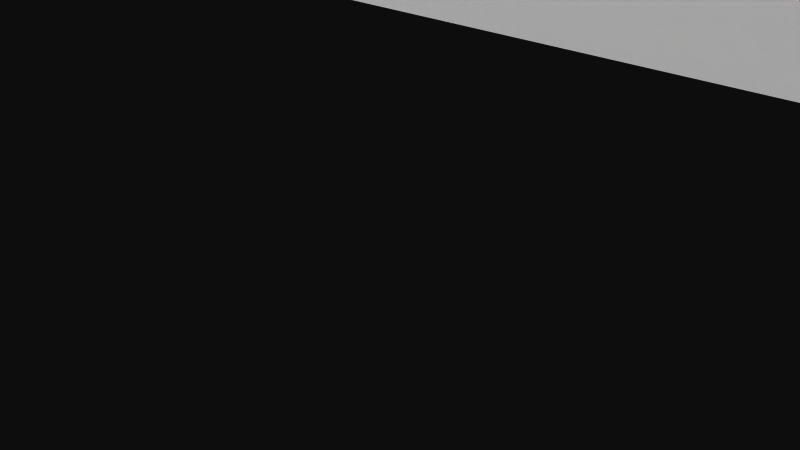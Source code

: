 # Source: 12200.blend  (saved by Blender 2.72.0; exported with 4.5.12 LTS)
import bpy
from mathutils import Matrix  # noqa: F401  (used for matrix-valued properties, if any)

bpy.ops.wm.read_factory_settings(use_empty=True)
scene = bpy.context.scene
scene.name = 'Scene'

# ---- collections
col_collection_1 = bpy.data.collections.new('Collection 1'); scene.collection.children.link(col_collection_1)

# ---- materials (node trees are filled in below, after node groups)
mat_material = bpy.data.materials.new('Material')
mat_material.alpha_threshold = 0.0
mat_material.use_transparent_shadow = False
mat_material.diffuse_color = (1.0, 1.0, 1.0, 1.0)
mat_material.specular_color = (0.902, 0.902, 0.902)
mat_material.roughness = 0.5

# ---- material node trees

# ---- world
world_world = bpy.data.worlds.new('World'); scene.world = world_world
world_world.color = (0.05088, 0.05088, 0.05088)
world_world.use_sun_shadow = False
world_world.sun_shadow_jitter_overblur = 0.0
world_world.cycles.sampling_method = 'MANUAL'
world_world.cycles.sample_map_resolution = 256

# ---- cameras
cam_camera = bpy.data.cameras.new('Camera')
cam_camera.clip_end = 100.0
cam_camera.lens = 35.0
cam_camera.sensor_width = 32.0
cam_camera.sensor_height = 18.0
cam_camera.ortho_scale = 7.314
cam_camera.dof.focus_distance = 0.0
cam_camera.dof.aperture_fstop = 128.0

# ---- meshes
me_model = bpy.data.meshes.new('Model')
me_model.from_pydata([(33.65, -1.587, -9.227), (33.65, 1.587, -9.227), (33.3, 1.587, -9.18), (33.3, -1.587, -9.18), (32.98, -1.587, -9.045), (32.98, 1.587, -9.045), (32.7, -1.587, -8.83), (32.7, 1.587, -8.83), (32.48, -1.587, -8.55), (32.48, 1.587, -8.55), (32.35, -1.587, -8.224), (32.35, 1.587, -8.224), (32.3, -1.587, -7.874), (32.3, 1.587, -7.874), (32.35, -1.587, -7.524), (32.35, 1.587, -7.524), (32.48, -1.587, -7.198), (32.48, 1.587, -7.198), (32.7, -1.587, -6.918), (32.98, -1.587, -6.703), (32.7, 1.587, -6.918), (33.3, -1.587, -6.568), (32.98, 1.587, -6.703), (33.3, 1.587, -6.568), (33.65, -1.587, -6.521), (33.65, 1.587, -6.521), (33.65, -1.587, 6.521), (33.65, 1.587, 6.521), (33.3, 1.587, 6.568), (33.3, -1.587, 6.568), (32.98, -1.587, 6.703), (32.98, 1.587, 6.703), (32.7, -1.587, 6.918), (32.7, 1.587, 6.918), (32.48, -1.587, 7.198), (32.48, 1.587, 7.198), (32.35, -1.587, 7.524), (32.35, 1.587, 7.524), (32.3, -1.587, 7.874), (32.3, 1.587, 7.874), (32.35, -1.587, 8.224), (32.35, 1.587, 8.224), (32.48, -1.587, 8.55), (32.48, 1.587, 8.55), (32.7, -1.587, 8.83), (32.98, -1.587, 9.045), (32.7, 1.587, 8.83), (33.3, -1.587, 9.18), (32.98, 1.587, 9.045), (33.3, 1.587, 9.18), (33.65, -1.587, 9.227), (33.65, 1.587, 9.227), (-33.65, -1.587, 6.521), (-33.65, 1.587, 6.521), (-34.01, 1.587, 6.568), (-34.01, -1.587, 6.568), (-34.33, -1.587, 6.703), (-34.33, 1.587, 6.703), (-34.61, -1.587, 6.918), (-34.61, 1.587, 6.918), (-34.83, -1.587, 7.198), (-34.83, 1.587, 7.198), (-34.96, -1.587, 7.524), (-34.96, 1.587, 7.524), (-35.01, -1.587, 7.874), (-35.01, 1.587, 7.874), (-34.96, -1.587, 8.224), (-34.96, 1.587, 8.224), (-34.83, -1.587, 8.55), (-34.83, 1.587, 8.55), (-34.61, -1.587, 8.83), (-34.33, -1.587, 9.045), (-34.61, 1.587, 8.83), (-34.01, -1.587, 9.18), (-34.33, 1.587, 9.045), (-34.01, 1.587, 9.18), (-33.65, -1.587, 9.227), (-33.65, 1.587, 9.227), (-33.65, -1.587, -9.227), (-33.65, 1.587, -9.227), (-34.01, 1.587, -9.18), (-34.01, -1.587, -9.18), (-34.33, -1.587, -9.045), (-34.33, 1.587, -9.045), (-34.61, -1.587, -8.83), (-34.61, 1.587, -8.83), (-34.83, -1.587, -8.55), (-34.83, 1.587, -8.55), (-34.96, -1.587, -8.224), (-34.96, 1.587, -8.224), (-35.01, -1.587, -7.874), (-35.01, 1.587, -7.874), (-34.96, -1.587, -7.524), (-34.96, 1.587, -7.524), (-34.83, -1.587, -7.198), (-34.83, 1.587, -7.198), (-34.61, -1.587, -6.918), (-34.33, -1.587, -6.703), (-34.61, 1.587, -6.918), (-34.01, -1.587, -6.568), (-34.33, 1.587, -6.703), (-34.01, 1.587, -6.568), (-33.65, -1.587, -6.521), (-33.65, 1.587, -6.521), (-29.15, -1.587, 16.51), (-29.15, 1.587, 16.51), (-29.61, 1.587, 16.57), (-29.61, -1.587, 16.57), (-30.04, -1.587, 16.75), (-30.04, 1.587, 16.75), (-30.41, -1.587, 17.03), (-30.41, 1.587, 17.03), (-30.69, -1.587, 17.4), (-30.69, 1.587, 17.4), (-30.87, -1.587, 17.83), (-30.87, 1.587, 17.83), (-30.93, -1.587, 18.29), (-30.93, 1.587, 18.29), (-30.87, -1.587, 18.75), (-30.87, 1.587, 18.75), (-30.69, -1.587, 19.18), (-30.69, 1.587, 19.18), (-30.41, -1.587, 19.55), (-30.04, -1.587, 19.83), (-30.41, 1.587, 19.55), (-29.61, -1.587, 20.01), (-30.04, 1.587, 19.83), (-29.61, 1.587, 20.01), (-29.15, -1.587, 20.07), (-29.15, 1.587, 20.07), (-2.212, -1.587, 16.51), (-2.212, 1.587, 16.51), (-2.673, 1.587, 16.57), (-2.673, -1.587, 16.57), (-3.101, -1.587, 16.75), (-3.101, 1.587, 16.75), (-3.47, -1.587, 17.03), (-3.47, 1.587, 17.03), (-3.752, -1.587, 17.4), (-3.752, 1.587, 17.4), (-3.93, -1.587, 17.83), (-3.93, 1.587, 17.83), (-3.99, -1.587, 18.29), (-3.99, 1.587, 18.29), (-3.93, -1.587, 18.75), (-3.93, 1.587, 18.75), (-3.752, -1.587, 19.18), (-3.752, 1.587, 19.18), (-3.47, -1.587, 19.55), (-3.101, -1.587, 19.83), (-3.47, 1.587, 19.55), (-2.673, -1.587, 20.01), (-3.101, 1.587, 19.83), (-2.673, 1.587, 20.01), (-2.212, -1.587, 20.07), (-2.212, 1.587, 20.07), (-29.15, -1.587, -20.07), (-29.15, 1.587, -20.07), (-29.61, 1.587, -20.01), (-29.61, -1.587, -20.01), (-30.04, -1.587, -19.83), (-30.04, 1.587, -19.83), (-30.41, -1.587, -19.55), (-30.41, 1.587, -19.55), (-30.69, -1.587, -19.18), (-30.69, 1.587, -19.18), (-30.87, -1.587, -18.75), (-30.87, 1.587, -18.75), (-30.93, -1.587, -18.29), (-30.93, 1.587, -18.29), (-30.87, -1.587, -17.83), (-30.87, 1.587, -17.83), (-30.69, -1.587, -17.4), (-30.69, 1.587, -17.4), (-30.41, -1.587, -17.03), (-30.04, -1.587, -16.75), (-30.41, 1.587, -17.03), (-29.61, -1.587, -16.57), (-30.04, 1.587, -16.75), (-29.61, 1.587, -16.57), (-29.15, -1.587, -16.51), (-29.15, 1.587, -16.51), (-2.212, -1.587, -20.07), (-2.212, 1.587, -20.07), (-2.673, 1.587, -20.01), (-2.673, -1.587, -20.01), (-3.101, -1.587, -19.83), (-3.101, 1.587, -19.83), (-3.47, -1.587, -19.55), (-3.47, 1.587, -19.55), (-3.752, -1.587, -19.18), (-3.752, 1.587, -19.18), (-3.93, -1.587, -18.75), (-3.93, 1.587, -18.75), (-3.99, -1.587, -18.29), (-3.99, 1.587, -18.29), (-3.93, -1.587, -17.83), (-3.93, 1.587, -17.83), (-3.752, -1.587, -17.4), (-3.752, 1.587, -17.4), (-3.47, -1.587, -17.03), (-3.101, -1.587, -16.75), (-3.47, 1.587, -17.03), (-2.673, -1.587, -16.57), (-3.101, 1.587, -16.75), (-2.673, 1.587, -16.57), (-2.212, -1.587, -16.51), (-2.212, 1.587, -16.51), (-29.08, 1.587, 14.48), (29.08, 1.587, 14.48), (29.08, -1.587, 14.48), (-29.08, -1.587, 14.48), (29.08, 1.587, -14.48), (-29.08, 1.587, -14.48), (-29.08, -1.587, -14.48), (29.08, -1.587, -14.48), (39.2, -1.587, -16.06), (39.62, -1.587, -14.46), (36.43, -1.587, -17.65), (39.52, -1.587, -15.29), (38.03, -1.587, -17.23), (37.26, -1.587, -17.54), (-39.52, -1.587, 15.29), (-38.69, -1.587, 16.72), (-39.2, -1.587, 16.06), (38.69, -1.587, -16.72), (-37.26, -1.587, 17.54), (-38.03, -1.587, 17.23), (-7.61, -1.587, 17.65), (-23.76, -1.587, 17.65), (-1.752, -1.587, 16.57), (3.185, -1.587, 17.65), (-1.752, -1.587, -16.57), (-6.076, -1.587, -18.83), (3.185, -1.587, -17.65), (-6.022, -1.587, -19.24), (-7.61, -1.587, -17.65), (-39.62, -1.587, 14.46), (-36.43, -1.587, 17.65), (-23.76, -1.587, -17.65), (36.43, -1.587, 17.65), (-32.88, -1.587, 21.15), (-32.65, -1.587, 21.38), (-32.78, -1.587, 21.28), (-32.96, -1.587, 20.83), (-32.94, -1.587, 20.99), (-5.387, -1.587, 21.46), (-6.022, -1.587, 20.83), (-6.022, -1.587, 19.24), (-32.33, -1.587, 21.46), (-32.49, -1.587, 21.44), (-6.022, -1.587, -20.83), (-6.076, -1.587, 18.83), (-5.836, -1.587, -21.28), (-6.001, -1.587, -20.99), (-5.937, -1.587, -21.15), (-6.235, -1.587, 18.45), (-32.96, -1.587, 19.24), (-5.387, -1.587, -21.46), (-5.705, -1.587, -21.38), (-5.552, -1.587, -21.44), (-6.487, -1.587, 18.12), (-33.02, -1.587, 18.83), (-6.816, -1.587, 17.87), (-33.18, -1.587, 18.45), (-38.03, -1.587, -17.23), (-39.62, -1.587, -14.46), (-39.52, -1.587, -15.29), (-39.2, -1.587, -16.06), (-38.69, -1.587, -16.72), (-33.43, -1.587, 18.12), (-30.9, -1.587, -10.33), (-32.48, -1.587, -8.55), (-32.7, -1.587, -8.83), (-30.42, -1.587, -9.918), (-32.35, -1.587, -8.224), (-33.76, -1.587, 17.87), (0.9627, -1.587, 21.46), (-1.752, -1.587, 20.01), (-1.323, -1.587, 19.83), (-0.9551, -1.587, 19.55), (-7.199, -1.587, 17.71), (-31.27, -1.587, -10.85), (-32.98, -1.587, -9.045), (-33.3, -1.587, -9.18), (-25.98, -1.587, 21.46), (-28.69, -1.587, 20.01), (-28.26, -1.587, 19.83), (-27.9, -1.587, 19.55), (29.71, -1.587, 14.4), (30.3, -1.587, 14.16), (-29.84, -1.587, -9.646), (30.81, -1.587, 13.78), (-32.35, -1.587, -7.524), (-32.3, -1.587, -7.874), (31.2, -1.587, 13.28), (31.46, -1.587, 12.7), (-29.84, -1.587, -2.477), (1.28, -1.587, 21.38), (1.127, -1.587, 21.44), (-25.66, -1.587, 21.38), (-25.81, -1.587, 21.44), (-31.49, -1.587, -11.44), (-0.6725, -1.587, 19.18), (-27.61, -1.587, 19.18), (-25.43, -1.587, 21.15), (-25.53, -1.587, 21.28), (2.063, -1.587, -18.12), (-0.6725, -1.587, -17.4), (-0.4949, -1.587, -17.83), (1.513, -1.587, 21.15), (1.412, -1.587, 21.28), (-31.56, -1.587, -12.07), (2.391, -1.587, -17.87), (-0.9551, -1.587, -17.03), (1.81, -1.587, -18.45), (-25.34, -1.587, 20.83), (-25.36, -1.587, 20.99), (-0.4343, -1.587, -18.29), (1.598, -1.587, 20.83), (1.576, -1.587, 20.99), (-36.43, -1.587, -17.65), (-37.26, -1.587, -17.54), (2.774, -1.587, -17.71), (-1.323, -1.587, -16.75), (-31.46, -1.587, -12.7), (1.652, -1.587, -18.83), (-0.4949, -1.587, -18.75), (-30.81, -1.587, 13.78), (-34.14, -1.587, 17.71), (-25.34, -1.587, 19.24), (-27.44, -1.587, 18.75), (-31.2, -1.587, 13.28), (-34.55, -1.587, 17.65), (1.598, -1.587, -19.24), (-0.6725, -1.587, -19.18), (-30.3, -1.587, 14.16), (1.598, -1.587, 19.24), (-0.4949, -1.587, 18.75), (-31.46, -1.587, 12.7), (1.652, -1.587, 18.83), (-0.4343, -1.587, 18.29), (-25.29, -1.587, 18.83), (-27.38, -1.587, 18.29), (0.9627, -1.587, -21.46), (-0.9551, -1.587, -19.55), (-1.323, -1.587, -19.83), (-1.752, -1.587, -20.01), (1.598, -1.587, -20.83), (-29.71, -1.587, 14.4), (-34.55, -1.587, -17.65), (-31.2, -1.587, -13.28), (1.81, -1.587, 18.45), (-0.4949, -1.587, 17.83), (-25.13, -1.587, 18.45), (-27.44, -1.587, 17.83), (1.513, -1.587, -21.15), (1.576, -1.587, -20.99), (-34.14, -1.587, -17.71), (1.28, -1.587, -21.38), (1.127, -1.587, -21.44), (-30.81, -1.587, -13.78), (-27.9, -1.587, 17.03), (-28.26, -1.587, 16.75), (-28.69, -1.587, 16.57), (1.412, -1.587, -21.28), (2.063, -1.587, 18.12), (-0.6725, -1.587, 17.4), (39.2, -1.587, 16.06), (38.69, -1.587, 16.72), (38.03, -1.587, 17.23), (37.26, -1.587, 17.54), (31.27, -1.587, 10.85), (30.9, -1.587, 10.33), (-33.76, -1.587, -17.87), (-31.56, -1.587, 12.07), (30.42, -1.587, 9.918), (2.391, -1.587, 17.87), (-0.9551, -1.587, 17.03), (-24.88, -1.587, 18.12), (-27.61, -1.587, 17.4), (31.49, -1.587, 11.44), (29.84, -1.587, 9.646), (2.774, -1.587, 17.71), (-1.323, -1.587, 16.75), (39.52, -1.587, 15.29), (31.56, -1.587, 12.07), (-31.49, -1.587, 11.44), (-33.3, -1.587, 9.18), (34.01, -1.587, 9.18), (-24.55, -1.587, 17.87), (39.62, -1.587, 14.46), (-31.27, -1.587, 10.85), (34.33, -1.587, 9.045), (-32.98, -1.587, 9.045), (34.61, -1.587, 8.83), (-30.3, -1.587, -14.16), (-24.17, -1.587, 17.71), (-29.71, -1.587, -14.4), (34.83, -1.587, 8.55), (-33.43, -1.587, -18.12), (-32.7, -1.587, 8.83), (34.96, -1.587, 8.224), (-33.18, -1.587, -18.45), (35.01, -1.587, 7.874), (-33.02, -1.587, -18.83), (-30.9, -1.587, 10.33), (29.84, -1.587, 2.477), (-32.48, -1.587, 8.55), (34.96, -1.587, 7.524), (-32.96, -1.587, -19.24), (-28.69, -1.587, -16.57), (-30.42, -1.587, 9.918), (-32.35, -1.587, 8.224), (33.97, -1.587, 2.477), (34.01, -1.587, 6.568), (-32.88, -1.587, -21.15), (-32.96, -1.587, -20.83), (-32.94, -1.587, -20.99), (34.61, -1.587, 2.392), (34.33, -1.587, 6.703), (-28.26, -1.587, -16.75), (35.21, -1.587, 2.145), (-32.78, -1.587, -21.28), (34.83, -1.587, 7.198), (34.61, -1.587, 6.918), (-29.84, -1.587, 9.646), (-32.3, -1.587, 7.874), (-32.35, -1.587, 7.524), (35.72, -1.587, 1.751), (36.12, -1.587, 1.238), (-32.33, -1.587, -21.46), (-32.65, -1.587, -21.38), (-32.49, -1.587, -21.44), (-35.72, -1.587, 1.751), (-35.21, -1.587, 2.145), (36.36, -1.587, 0.641), (36.45, -1.587, 4.125e-16), (-27.9, -1.587, -17.03), (-36.12, -1.587, 1.238), (-34.61, -1.587, 2.392), (-36.36, -1.587, 0.641), (-33.97, -1.587, 2.477), (-32.98, -1.587, 6.703), (-33.3, -1.587, 6.568), (-36.45, -1.587, 4.125e-16), (33.97, -1.587, -2.477), (29.84, -1.587, -2.477), (-29.84, -1.587, 2.477), (-32.48, -1.587, 7.198), (29.84, -1.587, -9.646), (-32.7, -1.587, 6.918), (-24.88, -1.587, -18.12), (-27.61, -1.587, -17.4), (-27.44, -1.587, -17.83), (-24.55, -1.587, -17.87), (30.42, -1.587, -9.918), (-35.21, -1.587, -2.145), (-34.61, -1.587, -2.392), (34.01, -1.587, -6.568), (34.61, -1.587, -2.392), (-25.13, -1.587, -18.45), (-27.38, -1.587, -18.29), (-35.72, -1.587, -1.751), (-36.12, -1.587, -1.238), (34.33, -1.587, -6.703), (35.21, -1.587, -2.145), (-24.17, -1.587, -17.71), (-33.97, -1.587, -2.477), (-25.29, -1.587, -18.83), (-27.44, -1.587, -18.75), (30.9, -1.587, -10.33), (34.61, -1.587, -6.918), (34.83, -1.587, -7.198), (35.72, -1.587, -1.751), (-25.34, -1.587, -19.24), (-27.61, -1.587, -19.18), (-25.98, -1.587, -21.46), (-27.9, -1.587, -19.55), (-28.26, -1.587, -19.83), (-28.69, -1.587, -20.01), (-25.34, -1.587, -20.83), (31.27, -1.587, -10.85), (34.96, -1.587, -7.524), (36.12, -1.587, -1.238), (-6.001, -1.587, 20.99), (-5.705, -1.587, 21.38), (-5.836, -1.587, 21.28), (-25.66, -1.587, -21.38), (-5.937, -1.587, 21.15), (-25.81, -1.587, -21.44), (-25.43, -1.587, -21.15), (-5.552, -1.587, 21.44), (-25.36, -1.587, -20.99), (-25.53, -1.587, -21.28), (-33.3, -1.587, -6.568), (31.49, -1.587, -11.44), (-32.98, -1.587, -6.703), (-32.7, -1.587, -6.918), (-32.48, -1.587, -7.198), (31.56, -1.587, -12.07), (34.01, -1.587, -9.18), (31.46, -1.587, -12.7), (-7.199, -1.587, -17.71), (-6.816, -1.587, -17.87), (-36.36, -1.587, -0.641), (-6.487, -1.587, -18.12), (36.36, -1.587, -0.641), (35.01, -1.587, -7.874), (34.96, -1.587, -8.224), (34.83, -1.587, -8.55), (34.61, -1.587, -8.83), (34.33, -1.587, -9.045), (-6.235, -1.587, -18.45), (29.71, -1.587, -14.4), (30.3, -1.587, -14.16), (30.81, -1.587, -13.78), (31.2, -1.587, -13.28), (-7.61, 1.587, -17.65), (-23.76, 1.587, -17.65), (3.185, 1.587, 17.65), (36.43, 1.587, 17.65), (36.43, 1.587, -17.65), (3.185, 1.587, -17.65), (-6.022, 1.587, -19.24), (-6.076, 1.587, -18.83), (-39.2, 1.587, 16.06), (-38.69, 1.587, 16.72), (-39.52, 1.587, 15.29), (-38.03, 1.587, 17.23), (-37.26, 1.587, 17.54), (-39.62, 1.587, 14.46), (-36.43, 1.587, 17.65), (-5.387, 1.587, 21.46), (-32.78, 1.587, 21.28), (-32.65, 1.587, 21.38), (-32.88, 1.587, 21.15), (-6.022, 1.587, 19.24), (-6.022, 1.587, 20.83), (-6.022, 1.587, -20.83), (-32.94, 1.587, 20.99), (-32.96, 1.587, 20.83), (-32.49, 1.587, 21.44), (-32.33, 1.587, 21.46), (-5.937, 1.587, -21.15), (-6.001, 1.587, -20.99), (-5.836, 1.587, -21.28), (-6.076, 1.587, 18.83), (-5.705, 1.587, -21.38), (-6.235, 1.587, 18.45), (-5.387, 1.587, -21.46), (-5.552, 1.587, -21.44), (-6.487, 1.587, 18.12), (-6.816, 1.587, 17.87), (-32.96, 1.587, 19.24), (-38.69, 1.587, -16.72), (-39.2, 1.587, -16.06), (-38.03, 1.587, -17.23), (-39.52, 1.587, -15.29), (-39.62, 1.587, -14.46), (-33.02, 1.587, 18.83), (-32.7, 1.587, -8.83), (-32.48, 1.587, -8.55), (-30.9, 1.587, -10.33), (-33.18, 1.587, 18.45), (-30.42, 1.587, -9.918), (-32.35, 1.587, -8.224), (0.9627, 1.587, 21.46), (-1.752, 1.587, 20.01), (-1.323, 1.587, 19.83), (-7.199, 1.587, 17.71), (-33.43, 1.587, 18.12), (-0.9551, 1.587, 19.55), (-31.27, 1.587, -10.85), (-32.98, 1.587, -9.045), (-33.3, 1.587, -9.18), (-33.76, 1.587, 17.87), (29.71, 1.587, 14.4), (30.3, 1.587, 14.16), (30.81, 1.587, 13.78), (31.2, 1.587, 13.28), (31.46, 1.587, 12.7), (-32.3, 1.587, -7.874), (-32.35, 1.587, -7.524), (-29.84, 1.587, -9.646), (-29.84, 1.587, -2.477), (-28.69, 1.587, 20.01), (-25.98, 1.587, 21.46), (-28.26, 1.587, 19.83), (-27.9, 1.587, 19.55), (1.127, 1.587, 21.44), (1.28, 1.587, 21.38), (-31.49, 1.587, -11.44), (-25.81, 1.587, 21.44), (-25.66, 1.587, 21.38), (-7.61, 1.587, 17.65), (-0.4949, 1.587, -17.83), (-0.6725, 1.587, -17.4), (2.063, 1.587, -18.12), (-27.61, 1.587, 19.18), (-0.6725, 1.587, 19.18), (1.81, 1.587, -18.45), (1.412, 1.587, 21.28), (1.513, 1.587, 21.15), (-25.53, 1.587, 21.28), (-25.43, 1.587, 21.15), (-0.4343, 1.587, -18.29), (2.391, 1.587, -17.87), (-31.56, 1.587, -12.07), (-0.9551, 1.587, -17.03), (2.774, 1.587, -17.71), (-25.36, 1.587, 20.99), (-25.34, 1.587, 20.83), (-1.323, 1.587, -16.75), (1.576, 1.587, 20.99), (1.598, 1.587, 20.83), (-0.4949, 1.587, -18.75), (1.652, 1.587, -18.83), (-36.43, 1.587, -17.65), (-37.26, 1.587, -17.54), (-31.46, 1.587, -12.7), (-1.752, 1.587, -16.57), (1.598, 1.587, -19.24), (-0.6725, 1.587, -19.18), (-30.81, 1.587, 13.78), (-34.14, 1.587, 17.71), (-27.44, 1.587, 18.75), (-25.34, 1.587, 19.24), (-31.2, 1.587, 13.28), (-0.9551, 1.587, -19.55), (0.9627, 1.587, -21.46), (-1.323, 1.587, -19.83), (-1.752, 1.587, -20.01), (-34.55, 1.587, 17.65), (1.598, 1.587, -20.83), (-0.4949, 1.587, 18.75), (1.598, 1.587, 19.24), (-30.3, 1.587, 14.16), (-0.4343, 1.587, 18.29), (1.652, 1.587, 18.83), (-31.46, 1.587, 12.7), (-27.38, 1.587, 18.29), (-25.29, 1.587, 18.83), (1.127, 1.587, -21.44), (1.28, 1.587, -21.38), (1.513, 1.587, -21.15), (1.576, 1.587, -20.99), (-31.2, 1.587, -13.28), (-34.55, 1.587, -17.65), (1.412, 1.587, -21.28), (-0.4949, 1.587, 17.83), (1.81, 1.587, 18.45), (-29.71, 1.587, 14.4), (38.03, 1.587, 17.23), (38.69, 1.587, 16.72), (39.2, 1.587, 16.06), (-34.14, 1.587, -17.71), (-30.81, 1.587, -13.78), (-27.44, 1.587, 17.83), (-25.13, 1.587, 18.45), (30.9, 1.587, 10.33), (31.27, 1.587, 10.85), (-28.26, 1.587, 16.75), (-27.9, 1.587, 17.03), (-28.69, 1.587, 16.57), (-0.6725, 1.587, 17.4), (2.063, 1.587, 18.12), (30.42, 1.587, 9.918), (-33.76, 1.587, -17.87), (31.49, 1.587, 11.44), (-0.9551, 1.587, 17.03), (2.391, 1.587, 17.87), (29.84, 1.587, 9.646), (-31.56, 1.587, 12.07), (39.52, 1.587, 15.29), (37.26, 1.587, 17.54), (-24.88, 1.587, 18.12), (-27.61, 1.587, 17.4), (31.56, 1.587, 12.07), (2.774, 1.587, 17.71), (-1.323, 1.587, 16.75), (34.01, 1.587, 9.18), (-31.49, 1.587, 11.44), (39.62, 1.587, 14.46), (-1.752, 1.587, 16.57), (-33.3, 1.587, 9.18), (34.33, 1.587, 9.045), (-24.55, 1.587, 17.87), (34.61, 1.587, 8.83), (-31.27, 1.587, 10.85), (34.83, 1.587, 8.55), (-30.3, 1.587, -14.16), (-32.98, 1.587, 9.045), (34.96, 1.587, 8.224), (-29.71, 1.587, -14.4), (-24.17, 1.587, 17.71), (35.01, 1.587, 7.874), (-33.43, 1.587, -18.12), (29.84, 1.587, 2.477), (-32.7, 1.587, 8.83), (-33.18, 1.587, -18.45), (-23.76, 1.587, 17.65), (34.96, 1.587, 7.524), (-30.9, 1.587, 10.33), (-33.02, 1.587, -18.83), (-32.48, 1.587, 8.55), (33.97, 1.587, 2.477), (34.01, 1.587, 6.568), (-28.69, 1.587, -16.57), (-32.96, 1.587, -19.24), (-32.35, 1.587, 8.224), (-30.42, 1.587, 9.918), (34.33, 1.587, 6.703), (34.61, 1.587, 2.392), (-32.94, 1.587, -20.99), (-32.96, 1.587, -20.83), (-32.88, 1.587, -21.15), (35.21, 1.587, 2.145), (-28.26, 1.587, -16.75), (34.61, 1.587, 6.918), (34.83, 1.587, 7.198), (35.72, 1.587, 1.751), (36.12, 1.587, 1.238), (36.36, 1.587, 0.641), (-32.78, 1.587, -21.28), (-32.65, 1.587, -21.38), (36.45, 1.587, 4.125e-16), (-29.84, 1.587, 9.646), (-32.3, 1.587, 7.874), (-32.35, 1.587, 7.524), (-32.33, 1.587, -21.46), (-32.49, 1.587, -21.44), (-27.9, 1.587, -17.03), (-35.72, 1.587, 1.751), (-35.21, 1.587, 2.145), (-36.12, 1.587, 1.238), (-34.61, 1.587, 2.392), (-36.36, 1.587, 0.641), (29.84, 1.587, -2.477), (33.97, 1.587, -2.477), (-33.3, 1.587, 6.568), (-32.98, 1.587, 6.703), (-33.97, 1.587, 2.477), (-36.45, 1.587, 4.125e-16), (29.84, 1.587, -9.646), (-32.48, 1.587, 7.198), (-29.84, 1.587, 2.477), (-32.7, 1.587, 6.918), (30.42, 1.587, -9.918), (-27.44, 1.587, -17.83), (-27.61, 1.587, -17.4), (-24.88, 1.587, -18.12), (34.01, 1.587, -6.568), (34.61, 1.587, -2.392), (-25.13, 1.587, -18.45), (-27.38, 1.587, -18.29), (35.21, 1.587, -2.145), (34.33, 1.587, -6.703), (-35.21, 1.587, -2.145), (-34.61, 1.587, -2.392), (-24.55, 1.587, -17.87), (-35.72, 1.587, -1.751), (-25.29, 1.587, -18.83), (-27.44, 1.587, -18.75), (-36.12, 1.587, -1.238), (30.9, 1.587, -10.33), (-33.97, 1.587, -2.477), (34.61, 1.587, -6.918), (-24.17, 1.587, -17.71), (34.83, 1.587, -7.198), (35.72, 1.587, -1.751), (-25.34, 1.587, -19.24), (31.27, 1.587, -10.85), (-27.61, 1.587, -19.18), (36.12, 1.587, -1.238), (34.96, 1.587, -7.524), (-25.98, 1.587, -21.46), (-27.9, 1.587, -19.55), (-28.26, 1.587, -19.83), (-28.69, 1.587, -20.01), (-25.34, 1.587, -20.83), (-5.937, 1.587, 21.15), (-5.836, 1.587, 21.28), (-6.001, 1.587, 20.99), (-5.705, 1.587, 21.38), (-25.81, 1.587, -21.44), (-25.66, 1.587, -21.38), (31.49, 1.587, -11.44), (-25.36, 1.587, -20.99), (-25.43, 1.587, -21.15), (-5.552, 1.587, 21.44), (-25.53, 1.587, -21.28), (-33.3, 1.587, -6.568), (-32.98, 1.587, -6.703), (-32.7, 1.587, -6.918), (31.56, 1.587, -12.07), (34.01, 1.587, -9.18), (-32.48, 1.587, -7.198), (31.46, 1.587, -12.7), (-36.36, 1.587, -0.641), (-6.816, 1.587, -17.87), (-7.199, 1.587, -17.71), (29.71, 1.587, -14.4), (30.3, 1.587, -14.16), (30.81, 1.587, -13.78), (31.2, 1.587, -13.28), (39.62, 1.587, -14.46), (36.36, 1.587, -0.641), (-6.487, 1.587, -18.12), (35.01, 1.587, -7.874), (34.96, 1.587, -8.224), (34.83, 1.587, -8.55), (34.61, 1.587, -8.83), (34.33, 1.587, -9.045), (-6.235, 1.587, -18.45), (37.26, 1.587, -17.54), (38.03, 1.587, -17.23), (39.2, 1.587, -16.06), (39.52, 1.587, -15.29), (38.69, 1.587, -16.72)], [], [(186, 187, 189, 188), (741, 740, 444, 443), (721, 722, 430, 429), (505, 799, 743, 445), (25, 752, 459, 24), (458, 759, 758, 457), (688, 690, 399, 395), (425, 719, 712, 420), (228, 595, 701, 229), (262, 257, 554, 560), (430, 722, 723, 436), (140, 141, 143, 142), (617, 601, 315, 326), (484, 774, 770, 474), (219, 216, 817, 818), (447, 446, 739, 738), (385, 391, 683, 674), (129, 586, 286, 128), (501, 796, 1, 0), (217, 806, 683, 391), (138, 139, 141, 140), (65, 67, 66, 64), (98, 100, 97, 96), (648, 656, 358, 350), (387, 682, 673, 375), (434, 733, 734, 435), (623, 629, 345, 335), (551, 550, 258, 260), (181, 708, 411, 180), (738, 744, 450, 447), (59, 61, 60, 58), (803, 802, 514, 515), (270, 264, 564, 571), (590, 567, 277, 299), (216, 225, 819, 817), (615, 614, 320, 319), (451, 747, 741, 443), (542, 535, 242, 250), (642, 627, 330, 342), (464, 764, 799, 505), (195, 197, 196, 194), (606, 616, 327, 318), (29, 26, 27, 28), (132, 135, 134, 133), (121, 124, 122, 120), (457, 758, 761, 463), (62, 63, 65, 64), (364, 664, 105, 104), (158, 161, 160, 159), (379, 390, 687, 676), (545, 544, 255, 254), (755, 763, 470, 462), (124, 126, 123, 122), (398, 214, 213, 694), (642, 659, 676, 687, 677, 658, 641, 626), (502, 798, 805, 517), (736, 742, 442, 440), (797, 583, 293, 499), (713, 717, 422, 419), (189, 191, 190, 188), (677, 663, 362, 380), (767, 769, 473, 472), (46, 48, 45, 44), (7, 9, 8, 6), (313, 607, 610, 323), (298, 299, 277, 246, 492, 486, 487, 489, 485, 247, 248, 252, 256, 261, 263, 281, 228, 229, 397, 390, 379, 354, 342, 330, 316, 317, 305, 306, 300, 301, 285, 249, 250, 242, 243, 241, 245, 244, 257, 118, 120, 122, 123, 125, 128, 286, 287, 288, 304, 331, 343, 355, 380, 362, 363, 364, 104, 107, 108, 110, 112, 276, 329, 333, 238, 226, 227, 223, 224, 222, 237, 266, 86, 88, 90, 92, 94, 96, 97, 458, 457, 463, 464, 505, 445, 441, 439, 434, 435, 440, 442, 448, 426, 427, 428, 449, 451, 443, 444, 52, 55, 56, 58, 60, 62, 64, 66, 68, 70, 71, 73, 76, 388, 394, 401, 408, 412, 406, 392, 387, 375, 339, 332, 328, 336, 349, 211, 210, 289, 290, 292, 295, 296, 386, 381, 372, 373, 376, 42, 44, 45, 47, 50, 389, 393, 395, 399, 402, 404, 409, 424, 425, 420, 415, 26, 29, 30, 32, 34, 36, 38, 382, 407, 414, 419, 422, 429, 430, 436, 437, 507, 484, 474, 466, 460, 446, 447, 450, 456, 471, 8, 10, 12, 14, 16, 18, 19, 21, 24, 459, 465, 472, 473, 483, 508, 509, 217, 391, 385, 368, 369, 370, 371, 240, 231, 384, 230, 130, 133, 134, 136, 138, 140, 142, 144, 146, 148, 149, 151, 154, 278, 279, 280, 303, 338, 341, 353, 367, 378, 377, 366, 352, 340, 337, 319, 320, 310, 311), (169, 171, 170, 168), (621, 613, 324, 232), (698, 706, 414, 407), (214, 215, 212, 213), (506, 808, 814, 513), (164, 165, 167, 166), (569, 572, 280, 279), (452, 751, 760, 455), (100, 101, 99, 97), (641, 658, 355, 343), (630, 643, 360, 344), (349, 652, 208, 211), (616, 623, 335, 327), (461, 754, 751, 452), (593, 587, 285, 301), (673, 640, 339, 375), (302, 592, 573, 282), (126, 127, 125, 123), (234, 324, 314, 313, 323), (54, 57, 56, 55), (435, 734, 736, 440), (321, 322, 619, 618), (752, 757, 465, 459), (330, 627, 612, 316), (170, 171, 173, 172), (667, 672, 382, 376), (715, 714, 418, 417), (252, 248, 537, 547), (786, 791, 494, 488), (8, 9, 11, 10), (390, 397, 695, 687), (455, 760, 768, 467), (712, 707, 415, 420), (88, 89, 91, 90), (150, 152, 149, 148), (40, 42, 376, 382, 38), (231, 383, 377, 378, 384), (584, 585, 297, 291), (456, 748, 765, 471), (315, 601, 598, 307), (650, 665, 367, 353), (55, 52, 53, 54), (307, 598, 607, 313), (728, 729, 428, 427), (217, 219, 818, 806), (578, 579, 292, 290), (247, 538, 537, 248), (735, 733, 434, 439), (765, 772, 482, 471), (163, 165, 164, 162), (426, 412, 408, 413, 427), (588, 589, 288, 287), (377, 383, 679, 671), (649, 645, 356, 365), (639, 636, 337, 340), (342, 354, 659, 642), (56, 57, 59, 58), (580, 581, 296, 295), (103, 792, 495, 102), (240, 371, 675, 521), (608, 592, 302, 312), (155, 568, 278, 154), (568, 569, 279, 278), (323, 610, 523, 234), (791, 789, 491, 494), (176, 178, 175, 174), (107, 104, 105, 106), (265, 269, 555, 557), (750, 749, 454, 453), (125, 127, 129, 128), (665, 670, 378, 367), (596, 606, 318, 309), (277, 567, 533, 246), (790, 784, 486, 492), (336, 637, 652, 349), (477, 490, 488, 494, 491, 493, 481, 475, 469, 461, 462, 470, 476, 478, 479, 480, 156, 159, 160, 162, 164, 166, 168, 170, 172, 174, 175, 177, 180, 411, 421, 438, 453, 455, 467, 239, 236, 503, 504, 506, 513, 233, 235, 251, 254, 255, 253, 259, 260, 258, 344, 360, 359, 365, 356, 357, 348, 334, 326, 315, 307, 313, 314, 308, 309, 318, 327, 335, 345, 346, 347, 182, 185, 186, 188, 190, 192, 194, 196, 198, 200, 201, 203, 206, 232, 324, 234, 218, 221, 220, 225, 216, 219, 217, 509, 510, 511, 512, 501, 0, 3, 4, 6, 8, 471, 482, 496, 500, 502, 517, 516, 515, 514, 215, 214, 398, 396, 361, 351, 325, 312, 302, 282, 271, 274, 291, 297, 468, 458, 97, 99, 102, 495, 497, 498, 499, 293, 294, 275, 272, 273, 283, 284, 78, 81, 82, 84, 86, 266, 267, 268, 269, 265, 322, 321, 350, 358, 374, 400, 403, 405, 410, 417, 418, 416, 423, 432, 433, 431), (773, 777, 478, 476), (614, 603, 310, 320), (503, 801, 800, 504), (285, 587, 543, 249), (144, 145, 147, 146), (60, 61, 63, 62), (743, 737, 441, 445), (69, 72, 70, 68), (86, 87, 89, 88), (467, 768, 519, 239), (51, 681, 389, 50), (635, 638, 341, 338), (152, 153, 151, 149), (134, 135, 137, 136), (705, 710, 413, 408), (787, 795, 500, 496), (813, 796, 501, 512), (658, 677, 380, 355), (513, 814, 525, 233), (783, 538, 247, 485), (696, 702, 409, 404), (72, 74, 71, 70), (202, 204, 201, 200), (574, 575, 284, 283), (563, 573, 561, 562, 566, 565), (745, 747, 451, 449), (731, 730, 431, 433), (251, 235, 524, 539), (514, 802, 212, 215), (85, 87, 86, 84), (112, 113, 115, 114), (66, 67, 69, 68), (710, 728, 427, 413), (761, 764, 464, 463), (769, 775, 483, 473), (720, 719, 425, 424), (503, 236, 518, 801), (159, 156, 157, 158), (655, 674, 683, 806, 796, 813, 812, 811, 810, 809, 775, 769, 767, 757, 752, 25, 23, 22, 20, 17, 15, 13, 744, 738, 739, 753, 756, 770, 774, 807, 726, 723, 722, 721, 717, 713, 706, 698, 672, 667, 41, 39, 37, 35, 33, 31, 28, 27, 707, 712, 719, 720, 702, 696, 693, 690, 688, 686, 681, 51, 49, 48, 46, 661, 669, 678, 581, 580, 579, 578, 577, 209, 208, 652, 637, 624, 628, 640, 673, 682, 685, 77, 75, 74, 72, 69, 67, 65, 63, 61, 59, 57, 54, 53, 740, 741, 747, 745, 729, 728, 710, 705, 699, 689, 703, 711, 727, 746, 742, 736, 734, 733, 735, 737, 743, 799, 764, 761, 758, 759, 766, 585, 584, 565, 566, 582, 583, 797, 794, 793, 792, 103, 101, 100, 98, 95, 93, 91, 89, 87, 85, 83, 80, 79, 575, 574, 561, 573, 592, 608, 620, 647, 657, 691, 694, 213, 732, 718, 708, 181, 179, 178, 176, 173, 171, 169, 167, 165, 730, 731, 725, 724, 716, 714, 715, 709, 704, 700, 697, 668, 656, 648, 618, 619, 557, 555, 556, 558, 559, 531, 528, 526, 527, 529, 530, 532, 633, 625, 576, 571, 564, 560, 554, 541, 540, 536, 534, 535, 542, 543, 587, 593, 594, 604, 605, 611, 612, 627, 642, 626, 599, 589, 588, 586, 129, 127, 126, 124, 121, 119, 117, 115, 113, 111, 109, 106, 105, 664, 662, 663, 677, 687, 695, 701, 595, 132, 131, 684, 680, 670, 665, 650, 638, 635, 600, 572, 569, 568, 155, 153, 152, 150, 147, 145, 143, 141, 139, 137, 570, 553, 552, 549, 547, 537, 538, 783, 781, 782, 784, 790, 533, 567, 590, 591, 602, 603, 614, 615, 636, 639, 651, 666, 671, 679, 520, 521, 675, 653, 654), (412, 426, 727, 711), (778, 779, 480, 479), (325, 620, 608, 312), (546, 548, 259, 253), (426, 448, 746, 727), (347, 632, 183, 182), (458, 468, 766, 759), (43, 41, 667, 660, 661, 46), (328, 624, 637, 336), (662, 664, 364, 363), (454, 462, 461, 452, 455, 453), (784, 782, 487, 486), (504, 800, 808, 506), (371, 370, 653, 675), (39, 41, 40, 38), (548, 551, 260, 259), (469, 475, 771, 762), (244, 541, 554, 257), (209, 577, 289, 210), (689, 699, 692, 685, 682), (711, 703, 406, 412), (436, 723, 726, 437), (643, 644, 359, 360), (220, 221, 815, 816), (326, 334, 622, 617), (368, 385, 674, 655), (352, 366, 666, 651), (227, 226, 530, 529), (570, 137, 135, 132, 595), (230, 684, 131, 130), (732, 750, 453, 438), (507, 807, 774, 484), (634, 622, 334, 348), (116, 118, 257, 262, 264, 270, 276, 112, 114), (602, 591, 298, 311), (339, 640, 628, 332), (133, 130, 131, 132), (775, 809, 508, 483), (378, 670, 680, 384), (74, 75, 73, 71), (780, 771, 475, 481), (261, 256, 549, 552), (36, 37, 39, 38), (81, 78, 79, 80), (222, 224, 526, 528), (729, 745, 449, 428), (396, 691, 657, 361), (10, 11, 13, 12), (196, 197, 199, 198), (699, 705, 408, 401), (535, 534, 243, 242), (791, 786, 785, 776, 730, 165, 163, 161, 158, 157, 779, 778, 777, 773, 763, 755, 749, 750, 732, 213, 212, 802, 803, 804, 805, 798, 795, 787, 772, 765, 748, 744, 13, 11, 9, 7, 5, 2, 1, 796, 806, 818, 817, 819, 816, 815, 522, 523, 613, 621, 207, 205, 204, 202, 199, 197, 195, 193, 191, 189, 187, 184, 183, 632, 631, 629, 623, 616, 606, 596, 597, 609, 607, 598, 601, 617, 622, 634, 646, 645, 649, 644, 643, 630, 550, 551, 548, 546, 544, 545, 539, 524, 525, 814, 808, 800, 801, 518, 519, 768, 760, 751, 754, 762, 771, 780, 788, 789), (82, 83, 85, 84), (33, 35, 34, 32), (233, 525, 524, 235), (579, 580, 295, 292), (591, 590, 299, 298), (237, 531, 559, 266), (611, 605, 305, 317), (594, 593, 301, 300), (724, 725, 432, 423), (582, 566, 275, 294), (333, 329, 625, 633), (400, 697, 700, 403), (118, 119, 121, 120), (604, 594, 300, 306), (692, 699, 401, 394), (644, 649, 365, 359), (13, 15, 14, 12), (406, 703, 689, 392), (210, 211, 208, 209), (177, 179, 181, 180), (482, 772, 787, 496), (239, 519, 518, 236), (40, 41, 43, 42), (351, 647, 620, 325), (383, 231, 520, 679), (358, 656, 668, 374), (544, 546, 253, 255), (781, 783, 485, 489), (583, 582, 294, 293), (276, 270, 571, 576), (226, 238, 532, 530), (533, 790, 492, 246), (362, 663, 662, 363), (166, 167, 169, 168), (234, 523, 522, 218), (714, 716, 416, 418), (281, 263, 553, 570), (540, 541, 244, 245), (92, 93, 95, 94), (370, 369, 654, 653), (794, 797, 499, 498), (776, 785, 490, 477), (539, 545, 254, 251), (572, 600, 303, 280), (633, 532, 238, 333), (268, 267, 558, 556), (228, 281, 570, 595), (708, 718, 421, 411), (28, 31, 30, 29), (95, 98, 96, 94), (660, 667, 376, 373), (603, 602, 311, 310), (273, 561, 574, 283), (762, 754, 461, 469), (792, 793, 497, 495), (789, 788, 493, 491), (474, 770, 756, 466), (672, 698, 407, 382), (224, 223, 527, 526), (618, 648, 350, 321), (444, 740, 53, 52), (284, 575, 79, 78), (99, 101, 103, 102), (562, 561, 273, 272), (599, 626, 331, 304), (661, 660, 373, 372), (178, 179, 177, 175), (374, 668, 697, 400), (646, 634, 348, 357), (354, 379, 676, 659), (264, 262, 560, 564), (810, 811, 510, 509), (585, 766, 468, 297), (108, 109, 111, 110), (565, 584, 291, 274), (22, 23, 21, 19), (329, 276, 576, 625), (577, 578, 290, 289), (609, 597, 308, 314), (702, 720, 424, 409), (91, 93, 92, 90), (143, 145, 144, 142), (21, 23, 25, 24), (345, 629, 631, 346), (173, 176, 174, 172), (111, 113, 112, 110), (686, 688, 395, 393), (269, 268, 556, 555), (117, 119, 118, 116), (742, 746, 448, 442), (543, 542, 250, 249), (793, 794, 498, 497), (221, 218, 522, 815), (361, 657, 647, 351), (204, 205, 203, 201), (597, 596, 309, 308), (20, 22, 19, 18), (14, 15, 17, 16), (369, 368, 655, 654), (631, 632, 347, 346), (480, 779, 157, 156), (47, 49, 51, 50), (403, 700, 704, 405), (477, 431, 730, 776), (566, 562, 272, 275), (626, 641, 343, 331), (151, 153, 155, 154), (256, 252, 547, 549), (271, 563, 565, 274), (4, 5, 7, 6), (581, 678, 386, 296), (726, 807, 507, 437), (645, 646, 357, 356), (456, 450, 744, 748), (511, 812, 813, 512), (366, 377, 671, 666), (669, 661, 372, 381), (716, 724, 423, 416), (690, 693, 402, 399), (417, 410, 709, 715), (77, 685, 388, 76), (185, 182, 183, 184), (689, 682, 387, 392), (600, 635, 338, 303), (788, 780, 481, 493), (685, 692, 394, 388), (322, 265, 557, 619), (536, 540, 245, 241), (137, 139, 138, 136), (340, 352, 651, 639), (757, 767, 472, 465), (586, 588, 287, 286), (30, 31, 33, 32), (441, 737, 735, 439), (678, 669, 381, 386), (718, 732, 438, 421), (763, 773, 476, 470), (517, 805, 804, 516), (605, 604, 306, 305), (717, 721, 429, 422), (34, 35, 37, 36), (147, 150, 148, 146), (267, 266, 559, 558), (681, 686, 393, 389), (809, 810, 509, 508), (282, 573, 563, 271), (612, 611, 317, 316), (43, 46, 44, 42), (160, 161, 163, 162), (192, 193, 195, 194), (613, 523, 610, 607, 609), (73, 75, 77, 76), (80, 83, 82, 81), (337, 636, 615, 319), (344, 258, 550, 630), (207, 621, 232, 206), (589, 599, 304, 288), (466, 756, 753, 460), (694, 691, 396, 398), (749, 755, 462, 454), (478, 777, 778, 479), (203, 205, 207, 206), (199, 202, 200, 198), (3, 0, 1, 2), (782, 781, 489, 487), (638, 650, 353, 341), (106, 109, 108, 107), (693, 696, 404, 402), (405, 704, 709, 410), (725, 731, 433, 432), (534, 536, 241, 243), (460, 753, 739, 446), (190, 191, 193, 192), (2, 5, 4, 3), (332, 628, 624, 328), (223, 227, 529, 527), (516, 804, 803, 515), (785, 786, 488, 490), (811, 812, 511, 510), (613, 609, 314, 324), (795, 798, 502, 500), (114, 115, 117, 116), (225, 220, 816, 819), (184, 187, 186, 185), (263, 261, 552, 553), (415, 707, 27, 26), (48, 49, 47, 45), (419, 414, 706, 713), (521, 520, 231, 240), (397, 229, 701, 695), (17, 20, 18, 16), (237, 222, 528, 531), (680, 684, 230, 384)])
me_model.materials.append(mat_material)
me_model.use_remesh_preserve_volume = False
me_model.use_remesh_preserve_attributes = False
me_model.use_mirror_vertex_groups = False
me_model.update()

# ---- objects
ob_model = bpy.data.objects.new('Model', me_model)
ob_camera = bpy.data.objects.new('Camera', cam_camera)

# ---- transforms, parenting, visibility, modifiers, constraints
ob_model.location = (0.0, 0.0, 0.0)
ob_model.rotation_euler = (1.571, -0.0, 0.0)
ob_model.lineart.crease_threshold = 0.0
ob_camera.location = (7.481, -6.508, 5.344)
ob_camera.rotation_euler = (1.109, 0.01082, 0.8149)
ob_camera.lock_rotations_4d = False
ob_camera.empty_display_type = 'ARROWS'
ob_camera.color = (0.0, 0.0, 0.0, 0.0)
ob_camera.display_type = 'WIRE'
ob_camera.lineart.crease_threshold = 0.0

# ---- collection membership
col_collection_1.objects.link(ob_model)
col_collection_1.objects.link(ob_camera)

# ---- scene / render settings (as saved in the file)
scene.camera = ob_camera
scene.frame_start = 1; scene.frame_end = 250; scene.frame_set(1)
scene.render.engine = 'BLENDER_EEVEE_NEXT'
scene.render.resolution_percentage = 50
scene.render.dither_intensity = 0.0
scene.cycles.use_denoising = False
scene.cycles.samples = 10
scene.cycles.sampling_pattern = 'TABULATED_SOBOL'
scene.cycles.light_sampling_threshold = 0.0
scene.cycles.use_adaptive_sampling = False
scene.cycles.use_light_tree = False
scene.cycles.blur_glossy = 0.0
scene.cycles.pixel_filter_type = 'GAUSSIAN'
scene.cycles.sample_clamp_indirect = 0.0
scene.view_settings.view_transform = 'Raw'
bpy.context.view_layer.update()

# ---- added for rendering (the .blend has no usable light): sun
light_auto_sun = bpy.data.lights.new('AutoSun', 'SUN')
light_auto_sun.energy = 3.0
light_auto_sun.angle = 0.0523599
ob_auto_sun = bpy.data.objects.new('AutoSun', light_auto_sun)
scene.collection.objects.link(ob_auto_sun)
ob_auto_sun.rotation_euler = (0.872665, 0.174533, 0.523599)
bpy.context.view_layer.update()
